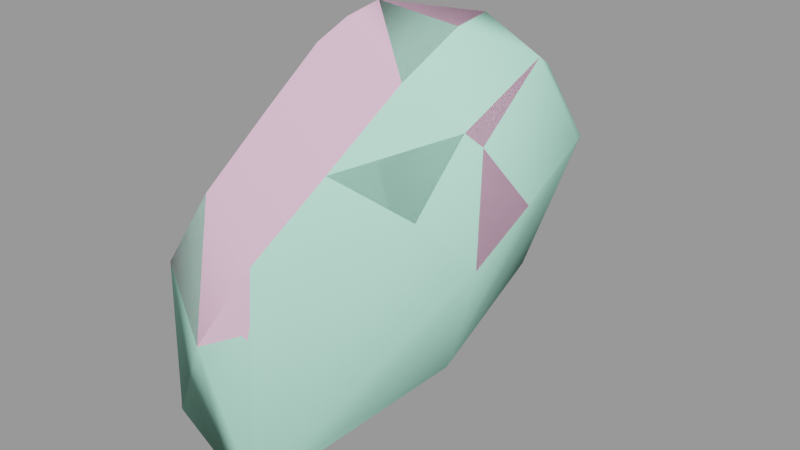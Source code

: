 # Source: pyrogib005.blend  (saved by Blender 2.92.15; exported with 4.5.12 LTS)
import bpy
from mathutils import Matrix  # noqa: F401  (used for matrix-valued properties, if any)

bpy.ops.wm.read_factory_settings(use_empty=True)
scene = bpy.context.scene
scene.name = 'pyrogib005.qc'

# ---- materials (node trees are filled in below, after node groups)
mat_pyro_red_gib = bpy.data.materials.new('pyro_red_gib')
mat_pyro_red_gib.use_transparent_shadow = False
mat_pyro_red_gib.diffuse_color = (0.8887, 0.53, 0.7242, 1.0)
mat_phy = bpy.data.materials.new('  phy')
mat_phy.use_transparent_shadow = False
mat_phy.diffuse_color = (0.5083, 0.9953, 0.7859, 1.0)

# ---- material node trees

# ---- meshes
me_pyrogib005_reference = bpy.data.meshes.new('pyrogib005_reference')
me_pyrogib005_reference.from_pydata([(2.031, -6.854, 45.77), (2.55, -7.218, 47.96), (1.325, -7.368, 46.09), (2.732, -7.263, 45.27), (3.532, -7.286, 44.72), (3.449, -7.302, 47.65), (2.952, -7.736, 49.41), (3.621, -7.415, 44.62), (4.391, -6.922, 50.43), (4.48, -6.635, 52.42), (4.54, -6.794, 47.16), (4.61, -7.302, 44.01), (4.487, -6.754, 43.94), (6.96, -2.474, 57.64), (7.35, -0.2978, 58.93), (5.587, -1.877, 59.78), (5.118, -2.754, 59.38), (4.565, -3.479, 58.66), (3.793, -4.935, 56.78), (5.841, -4.633, 55.09), (2.559, -6.505, 54.22), (1.449, -7.273, 51.77), (1.002, -6.568, 50.39), (1.295, -6.264, 47.89), (6.291, -4.745, 46.1), (6.482, -4.313, 50.66), (7.284, -2.789, 50.69), (7.954, -3.028, 53.55), (8.582, -1.495, 56.18), (6.902, -2.233, 57.51), (8.977, 1.771, 57.8), (7.257, -0.1212, 58.68), (7.276, -0.2133, 47.72), (5.979, -1.153, 46.32), (6.154, 2.123, 47.7), (7.234, -0.3109, 46.64), (6.023, 1.989, 46.5), (5.169, -2.207, 45.12), (4.757, 0.7682, 45.34), (4.68, 1.426, 46.32), (4.661, 3.317, 48.1), (5.645, 3.384, 48.61), (6.012, 4.284, 49.14), (6.475, 2.184, 48.16), (5.179, -5.646, 44.74), (7.514, 1.735, 48.58), (9.319, -1.703, 51.82), (8.346, -1.496, 49.72), (9.99, 0.04374, 53.65), (10.05, 2.546, 54.99), (8.607, 5.263, 53.96), (7.197, 6.081, 51.03), (6.952, 4.616, 48.58), (7.17, 1.362, 58.98), (4.435, -3.196, 58.63), (4.928, -2.415, 59.21), (6.501, 4.311, 49.09), (7.929, 4.609, 55.6), (9.219, 1.948, 57.0), (6.537, 5.492, 51.93), (6.087, 5.387, 52.15), (7.009, 4.866, 55.41), (7.885, 4.036, 56.74), (8.985, -1.082, 55.69), (8.339, -2.566, 53.18), (7.817, -2.134, 50.52), (7.416, 0.08201, 48.34), (6.87, 2.424, 48.64), (4.317, -2.012, 54.69), (4.171, -1.072, 53.28), (3.839, 0.7405, 51.17), (3.077, -2.726, 47.96), (2.857, -4.552, 45.4), (3.188, -6.743, 45.05)], [], [(0, 1, 2), (3, 1, 0), (4, 1, 3), (4, 5, 1), (5, 6, 1), (4, 7, 5), (8, 9, 6), (8, 6, 5), (8, 5, 10), (7, 10, 5), (7, 11, 10), (11, 12, 10), (13, 14, 15), (13, 15, 16), (13, 16, 17), (18, 13, 17), (18, 19, 13), (20, 19, 18), (20, 9, 19), (6, 9, 20), (6, 20, 21), (1, 6, 21), (1, 21, 22), (22, 2, 1), (22, 23, 2), (12, 24, 10), (8, 10, 24), (8, 24, 25), (8, 25, 19), (26, 19, 25), (26, 27, 19), (28, 19, 27), (28, 29, 19), (30, 29, 28), (30, 31, 29), (8, 19, 9), (32, 26, 25), (33, 34, 35), (33, 36, 34), (37, 36, 33), (37, 38, 36), (39, 36, 38), (39, 40, 36), (36, 40, 41), (36, 41, 34), (42, 34, 41), (42, 43, 34), (32, 34, 43), (32, 35, 34), (32, 25, 35), (33, 35, 25), (33, 25, 24), (37, 33, 24), (37, 24, 44), (12, 44, 24), (45, 46, 47), (45, 48, 46), (45, 49, 48), (45, 50, 49), (45, 51, 50), (45, 52, 51), (53, 15, 14), (53, 54, 15), (54, 16, 15), (54, 55, 16), (55, 17, 16), (55, 54, 17), (54, 18, 17), (56, 51, 52), (57, 58, 49), (57, 49, 50), (57, 50, 51), (57, 51, 59), (56, 59, 51), (42, 59, 56), (42, 60, 59), (61, 59, 60), (61, 57, 59), (61, 62, 57), (30, 57, 62), (58, 48, 49), (58, 63, 48), (63, 46, 48), (63, 64, 46), (46, 64, 65), (46, 65, 47), (47, 65, 66), (47, 66, 45), (66, 67, 45), (56, 45, 67), (42, 56, 67), (42, 67, 43), (66, 43, 67), (66, 32, 43), (65, 32, 66), (65, 26, 32), (64, 26, 65), (64, 27, 26), (28, 27, 64), (28, 64, 63), (30, 28, 63), (30, 63, 58), (30, 58, 57), (56, 52, 45), (53, 31, 30), (39, 44, 12), (39, 37, 44), (39, 38, 37), (53, 30, 62), (53, 62, 54), (54, 62, 18), (61, 18, 62), (61, 68, 18), (20, 18, 68), (20, 68, 69), (60, 69, 68), (60, 70, 69), (41, 70, 60), (41, 71, 70), (41, 40, 71), (40, 72, 71), (40, 39, 72), (39, 73, 72), (39, 12, 73), (4, 73, 12), (11, 4, 12), (11, 7, 4), (60, 68, 61), (42, 41, 60), (4, 3, 73), (0, 73, 3), (72, 73, 0), (72, 0, 2), (2, 71, 72), (2, 23, 71), (23, 70, 71), (23, 22, 70), (22, 69, 70), (22, 20, 69), (22, 21, 20), (19, 29, 13), (29, 14, 13), (29, 31, 14), (53, 14, 31)])
me_pyrogib005_reference.polygons.foreach_set('use_smooth', [True] * 144)
_k = set([(0, 1), (1, 2), (1, 6), (4, 5), (5, 6), (5, 7), (6, 9), (8, 9), (8, 10), (9, 19), (10, 11), (10, 12), (13, 14), (13, 19), (14, 53), (15, 16), (15, 54), (16, 17), (17, 18), (18, 20), (18, 54), (19, 29), (20, 21), (21, 22), (22, 23), (29, 31), (31, 53), (54, 55)])
me_pyrogib005_reference.attributes.new('sharp_edge', 'BOOLEAN', 'EDGE').data.foreach_set('value', [ (min(e.vertices), max(e.vertices)) in _k for e in me_pyrogib005_reference.edges])
_uv = me_pyrogib005_reference.uv_layers.new(name='UVMap')
_uv.uv.foreach_set('vector', [0.6945, 0.5989, 0.7124, 0.632, 0.6948, 0.6029, 0.7118, 0.5883, 0.7124, 0.632, 0.6945, 0.5989, 0.7227, 0.5836, 0.7124, 0.632, 0.7118, 0.5883, 0.7227, 0.5836, 0.7246, 0.6319, 0.7124, 0.632, 0.7246, 0.6319, 0.7272, 0.6667, 0.7124, 0.632, 0.7227, 0.5836, 0.7247, 0.584, 0.7246, 0.6319, 0.747, 0.6894, 0.7493, 0.722, 0.7272, 0.6667, 0.747, 0.6894, 0.7272, 0.6667, 0.7246, 0.6319, 0.747, 0.6894, 0.7246, 0.6319, 0.7449, 0.633, 0.7247, 0.584, 0.7449, 0.633, 0.7246, 0.6319, 0.7247, 0.584, 0.7401, 0.5805, 0.7449, 0.633, 0.7401, 0.5805, 0.7442, 0.5815, 0.7449, 0.633, 0.7824, 0.8172, 0.794, 0.8557, 0.7749, 0.8754, 0.7824, 0.8172, 0.7749, 0.8754, 0.7689, 0.8487, 0.7824, 0.8172, 0.7689, 0.8487, 0.7626, 0.8319, 0.75, 0.7987, 0.7824, 0.8172, 0.7626, 0.8319, 0.75, 0.7987, 0.7664, 0.7669, 0.7824, 0.8172, 0.7356, 0.755, 0.7664, 0.7669, 0.75, 0.7987, 0.7356, 0.755, 0.7493, 0.722, 0.7664, 0.7669, 0.7272, 0.6667, 0.7493, 0.722, 0.7356, 0.755, 0.7272, 0.6667, 0.7356, 0.755, 0.7179, 0.7082, 0.7124, 0.632, 0.7272, 0.6667, 0.7179, 0.7082, 0.7124, 0.632, 0.7179, 0.7082, 0.7029, 0.6756, 0.7029, 0.6756, 0.6948, 0.6029, 0.7124, 0.632, 0.7029, 0.6756, 0.688, 0.6522, 0.6948, 0.6029, 0.7442, 0.5815, 0.7699, 0.6185, 0.7449, 0.633, 0.747, 0.6894, 0.7449, 0.633, 0.7699, 0.6185, 0.747, 0.6894, 0.7699, 0.6185, 0.7739, 0.6924, 0.747, 0.6894, 0.7739, 0.6924, 0.7664, 0.7669, 0.7873, 0.6956, 0.7664, 0.7669, 0.7739, 0.6924, 0.7873, 0.6956, 0.787, 0.7429, 0.7664, 0.7669, 0.799, 0.7956, 0.7664, 0.7669, 0.787, 0.7429, 0.799, 0.7956, 0.7849, 0.8156, 0.7664, 0.7669, 0.8164, 0.8505, 0.7849, 0.8156, 0.799, 0.7956, 0.8164, 0.8505, 0.7951, 0.8521, 0.7849, 0.8156, 0.747, 0.6894, 0.7664, 0.7669, 0.7493, 0.722, 0.8076, 0.6474, 0.7873, 0.6956, 0.7739, 0.6924, 0.8085, 0.6047, 0.8327, 0.6522, 0.8079, 0.6284, 0.8085, 0.6047, 0.8347, 0.6307, 0.8327, 0.6522, 0.8066, 0.5663, 0.8347, 0.6307, 0.8085, 0.6047, 0.8066, 0.5663, 0.8348, 0.5945, 0.8347, 0.6307, 0.8641, 0.6169, 0.8347, 0.6307, 0.8348, 0.5945, 0.8641, 0.6169, 0.862, 0.6903, 0.8347, 0.6307, 0.8347, 0.6307, 0.862, 0.6903, 0.8491, 0.6961, 0.8347, 0.6307, 0.8491, 0.6961, 0.8327, 0.6522, 0.8403, 0.693, 0.8327, 0.6522, 0.8491, 0.6961, 0.8403, 0.693, 0.8303, 0.6595, 0.8327, 0.6522, 0.8076, 0.6474, 0.8327, 0.6522, 0.8303, 0.6595, 0.8076, 0.6474, 0.8079, 0.6284, 0.8327, 0.6522, 0.8076, 0.6474, 0.7739, 0.6924, 0.8079, 0.6284, 0.8085, 0.6047, 0.8079, 0.6284, 0.7739, 0.6924, 0.8085, 0.6047, 0.7739, 0.6924, 0.7699, 0.6185, 0.8066, 0.5663, 0.8085, 0.6047, 0.7699, 0.6185, 0.8066, 0.5663, 0.7699, 0.6185, 0.7713, 0.5751, 0.7442, 0.5815, 0.7713, 0.5751, 0.7699, 0.6185, 0.7217, 0.2267, 0.6677, 0.3125, 0.6756, 0.2725, 0.7217, 0.2267, 0.6814, 0.3585, 0.6677, 0.3125, 0.7217, 0.2267, 0.7266, 0.3903, 0.6814, 0.3585, 0.7217, 0.2267, 0.7792, 0.3567, 0.7266, 0.3903, 0.7217, 0.2267, 0.7849, 0.2964, 0.7792, 0.3567, 0.7217, 0.2267, 0.7699, 0.2492, 0.7849, 0.2964, 0.8948, 0.2199, 0.9102, 0.2777, 0.8886, 0.2489, 0.8948, 0.2199, 0.9157, 0.2596, 0.9102, 0.2777, 0.7608, 0.8352, 0.7689, 0.8487, 0.7749, 0.8754, 0.7608, 0.8352, 0.7674, 0.8516, 0.7689, 0.8487, 0.7674, 0.8516, 0.7626, 0.8319, 0.7689, 0.8487, 0.7674, 0.8516, 0.7608, 0.8352, 0.7626, 0.8319, 0.7608, 0.8352, 0.75, 0.7987, 0.7626, 0.8319, 0.06572, 0.6485, 0.06885, 0.6969, 0.05875, 0.6494, 0.1023, 0.7381, 0.1151, 0.7834, 0.0967, 0.7866, 0.1023, 0.7381, 0.0967, 0.7866, 0.08651, 0.7388, 0.1023, 0.7381, 0.08651, 0.7388, 0.06885, 0.6969, 0.1023, 0.7381, 0.06885, 0.6969, 0.07937, 0.6939, 0.06572, 0.6485, 0.07937, 0.6939, 0.06885, 0.6969, 0.06992, 0.6457, 0.07937, 0.6939, 0.06572, 0.6485, 0.06992, 0.6457, 0.08485, 0.6885, 0.07937, 0.6939, 0.104, 0.7225, 0.07937, 0.6939, 0.08485, 0.6885, 0.104, 0.7225, 0.1023, 0.7381, 0.07937, 0.6939, 0.104, 0.7225, 0.1125, 0.7437, 0.1023, 0.7381, 0.1225, 0.7815, 0.1023, 0.7381, 0.1125, 0.7437, 0.1151, 0.7834, 0.09521, 0.8332, 0.0967, 0.7866, 0.1151, 0.7834, 0.1153, 0.8361, 0.09521, 0.8332, 0.1153, 0.8361, 0.09054, 0.8749, 0.09521, 0.8332, 0.1153, 0.8361, 0.105, 0.8791, 0.09054, 0.8749, 0.09054, 0.8749, 0.105, 0.8791, 0.08771, 0.9054, 0.09054, 0.8749, 0.08771, 0.9054, 0.07883, 0.9043, 0.07883, 0.9043, 0.08771, 0.9054, 0.07201, 0.939, 0.07883, 0.9043, 0.07201, 0.939, 0.05905, 0.9439, 0.07201, 0.939, 0.06092, 0.9644, 0.05905, 0.9439, 0.05036, 0.9902, 0.05905, 0.9439, 0.06092, 0.9644, 0.05204, 0.9992, 0.05036, 0.9902, 0.06092, 0.9644, 0.05204, 0.9992, 0.06092, 0.9644, 0.0648, 0.9716, 0.07201, 0.939, 0.0648, 0.9716, 0.06092, 0.9644, 0.07201, 0.939, 0.07669, 0.9507, 0.0648, 0.9716, 0.08771, 0.9054, 0.07669, 0.9507, 0.07201, 0.939, 0.08771, 0.9054, 0.09509, 0.9126, 0.07669, 0.9507, 0.105, 0.8791, 0.09509, 0.9126, 0.08771, 0.9054, 0.105, 0.8791, 0.1108, 0.8836, 0.09509, 0.9126, 0.1213, 0.8397, 0.1108, 0.8836, 0.105, 0.8791, 0.1213, 0.8397, 0.105, 0.8791, 0.1153, 0.8361, 0.1225, 0.7815, 0.1213, 0.8397, 0.1153, 0.8361, 0.1225, 0.7815, 0.1153, 0.8361, 0.1151, 0.7834, 0.1225, 0.7815, 0.1151, 0.7834, 0.1023, 0.7381, 0.05036, 0.9902, 0.04647, 0.9845, 0.05905, 0.9439, 0.8255, 0.9068, 0.8174, 0.9305, 0.8084, 0.8835, 0.8672, 0.1396, 0.8977, 0.1077, 0.9027, 0.09525, 0.8672, 0.1396, 0.8795, 0.1188, 0.8977, 0.1077, 0.8672, 0.1396, 0.8622, 0.1322, 0.8795, 0.1188, 0.9042, 0.3057, 0.8936, 0.2911, 0.8794, 0.2813, 0.9042, 0.3057, 0.8794, 0.2813, 0.9349, 0.293, 0.9349, 0.293, 0.8794, 0.2813, 0.9397, 0.2658, 0.8719, 0.2653, 0.9397, 0.2658, 0.8794, 0.2813, 0.8719, 0.2653, 0.9145, 0.2437, 0.9397, 0.2658, 0.9422, 0.2296, 0.9397, 0.2658, 0.9145, 0.2437, 0.9422, 0.2296, 0.9145, 0.2437, 0.9044, 0.227, 0.8594, 0.2238, 0.9044, 0.227, 0.9145, 0.2437, 0.8594, 0.2238, 0.8873, 0.2026, 0.9044, 0.227, 0.8584, 0.1876, 0.8873, 0.2026, 0.8594, 0.2238, 0.8584, 0.1876, 0.8973, 0.1548, 0.8873, 0.2026, 0.8584, 0.1876, 0.8602, 0.1686, 0.8973, 0.1548, 0.8602, 0.1686, 0.899, 0.1182, 0.8973, 0.1548, 0.8602, 0.1686, 0.8672, 0.1396, 0.899, 0.1182, 0.8672, 0.1396, 0.9095, 0.1097, 0.899, 0.1182, 0.8672, 0.1396, 0.9027, 0.09525, 0.9095, 0.1097, 0.9106, 0.1045, 0.9095, 0.1097, 0.9027, 0.09525, 0.9058, 0.09529, 0.9106, 0.1045, 0.9027, 0.09525, 0.9058, 0.09529, 0.9108, 0.103, 0.9106, 0.1045, 0.8594, 0.2238, 0.9145, 0.2437, 0.8719, 0.2653, 0.8551, 0.1826, 0.8584, 0.1876, 0.8594, 0.2238, 0.9106, 0.1045, 0.9142, 0.1116, 0.9095, 0.1097, 0.9153, 0.1188, 0.9095, 0.1097, 0.9142, 0.1116, 0.899, 0.1182, 0.9095, 0.1097, 0.9153, 0.1188, 0.899, 0.1182, 0.9153, 0.1188, 0.9209, 0.1221, 0.9209, 0.1221, 0.8973, 0.1548, 0.899, 0.1182, 0.9209, 0.1221, 0.9211, 0.1475, 0.8973, 0.1548, 0.9211, 0.1475, 0.8873, 0.2026, 0.8973, 0.1548, 0.9211, 0.1475, 0.9324, 0.1795, 0.8873, 0.2026, 0.9324, 0.1795, 0.9044, 0.227, 0.8873, 0.2026, 0.9324, 0.1795, 0.9422, 0.2296, 0.9044, 0.227, 0.9324, 0.1795, 0.9404, 0.1963, 0.9422, 0.2296, 0.7664, 0.7669, 0.7849, 0.8156, 0.7824, 0.8172, 0.7849, 0.8156, 0.794, 0.8557, 0.7824, 0.8172, 0.7849, 0.8156, 0.7951, 0.8521, 0.794, 0.8557, 0.8255, 0.9068, 0.8193, 0.9358, 0.8174, 0.9305])
me_pyrogib005_reference.materials.append(mat_pyro_red_gib)
me_pyrogib005_reference.use_remesh_fix_poles = True
me_pyrogib005_reference.use_remesh_preserve_attributes = False
me_pyrogib005_reference.use_mirror_vertex_groups = False
me_pyrogib005_reference.update()
me_pyrogib005_reference.normals_split_custom_set([tuple(v) for v in zip(*[iter([-0.3884, -0.5645, -0.7283, 0.4913, -0.8331, -0.2541, -0.6537, -0.5085, -0.5605, -0.594, -0.5732, -0.5645, -0.2628, -0.9592, -0.104, -0.3884, -0.5645, -0.7283, -0.6671, -0.5235, -0.5299, -0.2628, -0.9592, -0.104, -0.594, -0.5732, -0.5645, -0.6671, -0.5235, -0.5299, -0.1273, -0.9815, -0.1431, -0.2628, -0.9592, -0.104, -0.1273, -0.9815, -0.1431, -0.1892, -0.9397, -0.2848, -0.2628, -0.9592, -0.104, -0.6671, -0.5235, -0.5299, -0.5042, -0.7852, -0.3595, -0.8339, -0.5513, -0.02684, 0.4503, -0.8921, 0.03608, 0.4287, -0.8967, 0.1104, 0.4503, -0.8921, 0.03608, 0.4503, -0.8921, 0.03608, 0.4503, -0.8921, 0.03608, 0.4047, -0.9138, 0.03467, 0.4503, -0.8921, 0.03608, 0.4047, -0.9138, 0.03467, 0.4047, -0.9138, 0.03473, -0.5042, -0.7852, -0.3595, 0.4047, -0.9138, 0.03473, 0.4047, -0.9138, 0.03467, -0.5042, -0.7852, -0.3595, 0.5616, -0.6298, -0.5367, 0.4047, -0.9138, 0.03473, 0.5616, -0.6298, -0.5367, 0.07425, -0.0968, -0.9925, 0.976, 0.2174, -0.01322, 0.5534, -0.6893, 0.4676, 0.1171, -0.04966, 0.9919, 0.1171, -0.04967, 0.9919, 0.5534, -0.6893, 0.4676, 0.1171, -0.04967, 0.9919, 0.5866, -0.6458, 0.4887, 0.5534, -0.6893, 0.4676, 0.5866, -0.6458, 0.4887, 0.4881, -0.7704, 0.4101, 0.4311, -0.8063, 0.4051, 0.5534, -0.6893, 0.4676, 0.4881, -0.7704, 0.4101, 0.4311, -0.8063, 0.4051, 0.4311, -0.8063, 0.405, 0.5534, -0.6893, 0.4676, 0.2649, -0.9079, 0.325, 0.4311, -0.8063, 0.405, 0.4311, -0.8063, 0.4051, 0.2649, -0.9079, 0.325, 0.2649, -0.9079, 0.325, 0.4311, -0.8063, 0.405, -0.2337, -0.9713, 0.04402, 0.2649, -0.9079, 0.325, 0.2649, -0.9079, 0.325, -0.2337, -0.9713, 0.04402, 0.2649, -0.9079, 0.325, -0.2337, -0.9713, 0.04405, -0.5936, -0.8038, -0.03798, -0.2337, -0.9713, 0.04402, -0.2337, -0.9713, 0.04405, -0.5936, -0.8038, -0.03798, -0.2337, -0.9713, 0.04405, -0.5937, -0.8038, -0.03798, -0.5937, -0.8038, -0.03798, -0.6537, -0.5085, -0.5605, -0.5936, -0.8038, -0.03798, -0.5937, -0.8038, -0.03798, -0.9923, 0.01549, -0.123, -0.6537, -0.5085, -0.5605, 0.07425, -0.0968, -0.9925, 0.8949, -0.3642, -0.2579, 0.7801, -0.6249, -0.03191, 0.7763, -0.6289, 0.04231, 0.7801, -0.6249, -0.03191, 0.8949, -0.3642, -0.2579, 0.7763, -0.6289, 0.04231, 0.8949, -0.3642, -0.2579, 0.8568, -0.5082, -0.08764, 0.7763, -0.6289, 0.04231, 0.8568, -0.5082, -0.08764, 0.7283, -0.6766, 0.1082, 0.8097, -0.5367, -0.2373, 0.7283, -0.6766, 0.1082, 0.8568, -0.5082, -0.08764, 0.8097, -0.5367, -0.2373, 0.7352, -0.6765, 0.04284, 0.7283, -0.6766, 0.1082, 0.7912, -0.4956, 0.3584, 0.7283, -0.6766, 0.1082, 0.7352, -0.6765, 0.04284, 0.7912, -0.4956, 0.3584, 0.6925, -0.5551, 0.4608, 0.7283, -0.6766, 0.1082, 0.6684, 0.1028, 0.7367, 0.6925, -0.5551, 0.4608, 0.7912, -0.4956, 0.3584, 0.6684, 0.1028, 0.7367, 0.6422, -0.2721, 0.7166, 0.6925, -0.5551, 0.4608, 0.7763, -0.6289, 0.04231, 0.7283, -0.6766, 0.1082, 0.7792, -0.6235, 0.0639, 0.9227, 0.002959, -0.3854, 0.8097, -0.5367, -0.2373, 0.8568, -0.5082, -0.08764, 0.7919, 0.07378, -0.6062, 0.6225, 0.5299, -0.5759, 0.9182, 0.05219, -0.3927, 0.7919, 0.07378, -0.6062, 0.4573, 0.5245, -0.7182, 0.6225, 0.5299, -0.5759, 0.423, 0.1543, -0.8929, 0.4573, 0.5245, -0.7182, 0.7919, 0.07378, -0.6062, 0.423, 0.1543, -0.8929, 0.03563, 0.4077, -0.9124, 0.4573, 0.5245, -0.7182, -0.5889, 0.4576, -0.6662, 0.4573, 0.5245, -0.7182, 0.03563, 0.4077, -0.9124, -0.5889, 0.4576, -0.6662, -0.5238, 0.7309, -0.4376, 0.4573, 0.5245, -0.7182, 0.4573, 0.5245, -0.7182, -0.5238, 0.7309, -0.4376, -0.3479, 0.7957, -0.4959, 0.4573, 0.5245, -0.7182, -0.3479, 0.7957, -0.4959, 0.6225, 0.5299, -0.5759, -0.1469, 0.72, -0.6782, 0.6225, 0.5299, -0.5759, -0.3479, 0.7957, -0.4959, -0.1469, 0.72, -0.6782, 0.6203, 0.4387, -0.6502, 0.6225, 0.5299, -0.5759, 0.9227, 0.002959, -0.3854, 0.6225, 0.5299, -0.5759, 0.6203, 0.4387, -0.6502, 0.9227, 0.002959, -0.3854, 0.9182, 0.05219, -0.3927, 0.6225, 0.5299, -0.5759, 0.9227, 0.002959, -0.3854, 0.8568, -0.5082, -0.08764, 0.9182, 0.05219, -0.3927, 0.7919, 0.07378, -0.6062, 0.9182, 0.05219, -0.3927, 0.8568, -0.5082, -0.08764, 0.7919, 0.07378, -0.6062, 0.8568, -0.5082, -0.08764, 0.8949, -0.3642, -0.2579, 0.423, 0.1543, -0.8929, 0.7919, 0.07378, -0.6062, 0.8949, -0.3642, -0.2579, 0.423, 0.1543, -0.8929, 0.8949, -0.3642, -0.2579, 0.5698, -0.1574, -0.8066, 0.07425, -0.0968, -0.9925, 0.5698, -0.1574, -0.8066, 0.8949, -0.3642, -0.2579, 0.3308, 0.001819, -0.9437, 0.8649, -0.466, -0.1865, 0.7509, -0.3782, -0.5414, 0.3308, 0.001819, -0.9437, 0.9787, -0.2008, 0.04311, 0.8649, -0.466, -0.1865, 0.3308, 0.001819, -0.9437, 0.962, 0.217, 0.1655, 0.9787, -0.2008, 0.04311, 0.3308, 0.001819, -0.9437, 0.6156, 0.7633, 0.1958, 0.962, 0.217, 0.1655, 0.3308, 0.001819, -0.9437, -0.05642, 0.9846, -0.1657, 0.6156, 0.7633, 0.1958, 0.3308, 0.001819, -0.9437, -0.1972, 0.452, -0.87, -0.05642, 0.9846, -0.1657, -0.2169, 0.3873, 0.8961, 0.1171, -0.04967, 0.9919, 0.1171, -0.04966, 0.9919, -0.2169, 0.3873, 0.8961, -0.7214, 0.5305, 0.4451, 0.1171, -0.04967, 0.9919, -0.759, 0.5263, 0.3833, -0.7797, 0.2084, 0.5905, -0.7589, 0.5264, 0.3834, -0.759, 0.5263, 0.3833, -0.7787, 0.2063, 0.5926, -0.7797, 0.2084, 0.5905, -0.7787, 0.2063, 0.5926, -0.736, -0.2238, 0.6389, -0.7797, 0.2084, 0.5905, -0.7787, 0.2063, 0.5926, -0.736, -0.2238, 0.6389, -0.736, -0.2238, 0.6389, -0.736, -0.2238, 0.6389, -0.7734, -0.3046, 0.5559, -0.736, -0.2238, 0.6389, -0.3646, 0.5761, -0.7315, -0.05642, 0.9846, -0.1657, -0.1972, 0.452, -0.87, 0.3343, 0.8604, 0.3846, 0.8991, 0.1757, 0.4009, 0.962, 0.217, 0.1655, 0.3343, 0.8604, 0.3846, 0.962, 0.217, 0.1655, 0.6156, 0.7633, 0.1958, 0.3343, 0.8604, 0.3846, 0.6156, 0.7633, 0.1958, -0.05642, 0.9846, -0.1657, 0.3343, 0.8604, 0.3846, -0.05642, 0.9846, -0.1657, -0.3143, 0.9489, -0.02954, -0.3646, 0.5761, -0.7315, -0.3143, 0.9489, -0.02954, -0.05642, 0.9846, -0.1657, -0.1469, 0.72, -0.6782, -0.3143, 0.9489, -0.02954, -0.3646, 0.5761, -0.7315, -0.1469, 0.72, -0.6782, -0.7319, 0.6775, 0.07306, -0.3143, 0.9489, -0.02954, -0.5537, 0.7029, 0.4464, -0.3143, 0.9489, -0.02954, -0.7319, 0.6775, 0.07306, -0.5537, 0.7029, 0.4464, 0.3343, 0.8604, 0.3846, -0.3143, 0.9489, -0.02954, -0.5537, 0.7029, 0.4464, -0.3449, 0.7741, 0.5308, 0.3343, 0.8604, 0.3846, 0.6684, 0.1028, 0.7367, 0.3343, 0.8604, 0.3846, -0.3449, 0.7741, 0.5308, 0.8991, 0.1757, 0.4009, 0.9787, -0.2008, 0.04311, 0.962, 0.217, 0.1655, 0.8991, 0.1757, 0.4009, 0.8802, -0.4046, 0.2482, 0.9787, -0.2008, 0.04311, 0.8802, -0.4046, 0.2482, 0.8649, -0.466, -0.1865, 0.9787, -0.2008, 0.04311, 0.8802, -0.4046, 0.2482, 0.7226, -0.6895, -0.0496, 0.8649, -0.466, -0.1865, 0.8649, -0.466, -0.1865, 0.7226, -0.6895, -0.0496, 0.672, -0.5939, -0.4424, 0.8649, -0.466, -0.1865, 0.672, -0.5939, -0.4424, 0.7509, -0.3782, -0.5414, 0.7509, -0.3782, -0.5414, 0.672, -0.5939, -0.4424, 0.6329, -0.07795, -0.7703, 0.7509, -0.3782, -0.5414, 0.6329, -0.07795, -0.7703, 0.3308, 0.001819, -0.9437, 0.6329, -0.07795, -0.7703, 0.197, 0.2369, -0.9514, 0.3308, 0.001819, -0.9437, -0.3646, 0.5761, -0.7315, 0.3308, 0.001819, -0.9437, 0.197, 0.2369, -0.9514, -0.1469, 0.72, -0.6782, -0.3646, 0.5761, -0.7315, 0.197, 0.2369, -0.9514, -0.1469, 0.72, -0.6782, 0.197, 0.2369, -0.9514, 0.6203, 0.4387, -0.6502, 0.6329, -0.07795, -0.7703, 0.6203, 0.4387, -0.6502, 0.197, 0.2369, -0.9514, 0.6329, -0.07795, -0.7703, 0.9227, 0.002959, -0.3854, 0.6203, 0.4387, -0.6502, 0.672, -0.5939, -0.4424, 0.9227, 0.002959, -0.3854, 0.6329, -0.07795, -0.7703, 0.672, -0.5939, -0.4424, 0.8097, -0.5367, -0.2373, 0.9227, 0.002959, -0.3854, 0.7226, -0.6895, -0.0496, 0.8097, -0.5367, -0.2373, 0.672, -0.5939, -0.4424, 0.7226, -0.6895, -0.0496, 0.7352, -0.6765, 0.04284, 0.8097, -0.5367, -0.2373, 0.7912, -0.4956, 0.3584, 0.7352, -0.6765, 0.04284, 0.7226, -0.6895, -0.0496, 0.7912, -0.4956, 0.3584, 0.7226, -0.6895, -0.0496, 0.8802, -0.4046, 0.2482, 0.6684, 0.1028, 0.7367, 0.7912, -0.4956, 0.3584, 0.8802, -0.4046, 0.2482, 0.6684, 0.1028, 0.7367, 0.8802, -0.4046, 0.2482, 0.8991, 0.1757, 0.4009, 0.6684, 0.1028, 0.7367, 0.8991, 0.1757, 0.4009, 0.3343, 0.8604, 0.3846, -0.3646, 0.5761, -0.7315, -0.1972, 0.452, -0.87, 0.3308, 0.001819, -0.9437, -0.2169, 0.3873, 0.8961, 0.6422, -0.2721, 0.7166, 0.6684, 0.1028, 0.7367, -0.5889, 0.4576, -0.6662, 0.5698, -0.1574, -0.8066, 0.07425, -0.0968, -0.9925, -0.5889, 0.4576, -0.6662, 0.423, 0.1543, -0.8929, 0.5698, -0.1574, -0.8066, -0.5889, 0.4576, -0.6662, 0.03563, 0.4077, -0.9124, 0.423, 0.1543, -0.8929, -0.2169, 0.3873, 0.8961, 0.6684, 0.1028, 0.7367, -0.3449, 0.7741, 0.5308, -0.2169, 0.3873, 0.8961, -0.3449, 0.7741, 0.5308, -0.7214, 0.5305, 0.4451, -0.7214, 0.5305, 0.4451, -0.3449, 0.7741, 0.5308, -0.8908, 0.3634, 0.2727, -0.5537, 0.7029, 0.4464, -0.8908, 0.3634, 0.2727, -0.3449, 0.7741, 0.5308, -0.5537, 0.7029, 0.4464, -0.9057, 0.3262, 0.2708, -0.8908, 0.3634, 0.2727, -0.898, 0.3179, 0.3043, -0.8908, 0.3634, 0.2727, -0.9057, 0.3262, 0.2708, -0.898, 0.3179, 0.3043, -0.9057, 0.3262, 0.2708, -0.8824, 0.3161, 0.3486, -0.7319, 0.6775, 0.07306, -0.8824, 0.3161, 0.3486, -0.9057, 0.3262, 0.2708, -0.7319, 0.6775, 0.07306, -0.9151, 0.3708, 0.1584, -0.8824, 0.3161, 0.3486, -0.3479, 0.7957, -0.4959, -0.9151, 0.3708, 0.1584, -0.7319, 0.6775, 0.07306, -0.3479, 0.7957, -0.4959, -0.9105, 0.3833, -0.1553, -0.9151, 0.3708, 0.1584, -0.3479, 0.7957, -0.4959, -0.5238, 0.7309, -0.4376, -0.9105, 0.3833, -0.1553, -0.5238, 0.7309, -0.4376, -0.7475, 0.2657, -0.6089, -0.9105, 0.3833, -0.1553, -0.5238, 0.7309, -0.4376, -0.5889, 0.4576, -0.6662, -0.7475, 0.2657, -0.6089, -0.5889, 0.4576, -0.6662, -0.5159, 0.1107, -0.8495, -0.7475, 0.2657, -0.6089, -0.5889, 0.4576, -0.6662, 0.07425, -0.0968, -0.9925, -0.5159, 0.1107, -0.8495, -0.6671, -0.5235, -0.5299, -0.5159, 0.1107, -0.8495, 0.07425, -0.0968, -0.9925, 0.5616, -0.6298, -0.5367, -0.6671, -0.5235, -0.5299, 0.07425, -0.0968, -0.9925, 0.5616, -0.6298, -0.5367, -0.5042, -0.7852, -0.3595, -0.6671, -0.5235, -0.5299, -0.7319, 0.6775, 0.07306, -0.9057, 0.3262, 0.2708, -0.5537, 0.7029, 0.4464, -0.1469, 0.72, -0.6782, -0.3479, 0.7957, -0.4959, -0.7319, 0.6775, 0.07306, -0.6671, -0.5235, -0.5299, -0.594, -0.5732, -0.5645, -0.5159, 0.1107, -0.8495, -0.3884, -0.5645, -0.7283, -0.5159, 0.1107, -0.8495, -0.594, -0.5732, -0.5645, -0.7475, 0.2657, -0.6089, -0.5159, 0.1107, -0.8495, -0.3884, -0.5645, -0.7283, -0.7475, 0.2657, -0.6089, -0.3884, -0.5645, -0.7283, -0.6537, -0.5085, -0.5605, -0.6537, -0.5085, -0.5605, -0.9105, 0.3833, -0.1553, -0.7475, 0.2657, -0.6089, -0.6537, -0.5085, -0.5605, -0.9923, 0.01549, -0.123, -0.9105, 0.3833, -0.1553, -0.9923, 0.01549, -0.123, -0.9151, 0.3708, 0.1584, -0.9105, 0.3833, -0.1553, -0.9923, 0.01549, -0.123, -0.9252, 0.3613, 0.1161, -0.9151, 0.3708, 0.1584, -0.9252, 0.3613, 0.1161, -0.8824, 0.3161, 0.3486, -0.9151, 0.3708, 0.1584, -0.9252, 0.3613, 0.1161, -0.898, 0.3179, 0.3043, -0.8824, 0.3161, 0.3486, -0.9252, 0.3613, 0.1161, -0.8793, 0.2999, 0.37, -0.898, 0.3179, 0.3043, 0.9129, 0.008483, -0.4081, 0.9262, 0.0215, -0.3764, 0.9262, 0.02151, -0.3764, 0.9262, 0.0215, -0.3764, 0.947, 0.07317, -0.3129, 0.9262, 0.02151, -0.3764, 0.9262, 0.0215, -0.3764, 0.947, 0.07319, -0.3129, 0.947, 0.07317, -0.3129, 0.9532, 0.1117, -0.2808, 0.947, 0.07317, -0.3129, 0.947, 0.07319, -0.3129])] * 3)])
me_pyrogib005_physics = bpy.data.meshes.new('pyrogib005_physics')
me_pyrogib005_physics.from_pydata([(2.857, -4.552, 45.4), (3.621, -7.415, 44.62), (1.359, -7.368, 46.04), (4.61, -7.302, 44.01), (4.757, 0.7682, 45.34), (6.023, 1.989, 46.5), (7.234, -0.3109, 46.64), (4.661, 3.317, 48.1), (6.952, 4.616, 48.58), (9.99, 0.04374, 53.65), (8.977, 1.771, 57.8), (8.985, -1.082, 55.69), (8.582, -1.495, 56.18), (9.319, -1.703, 51.82), (7.885, 4.036, 56.74), (8.607, 5.263, 53.96), (7.009, 4.866, 55.41), (7.17, 1.362, 58.98), (7.197, 6.081, 51.03), (6.087, 5.387, 52.15), (1.295, -6.264, 47.89), (1.002, -6.568, 50.39), (3.839, 0.7405, 51.17), (6.96, -2.474, 57.64), (7.35, -0.2978, 58.93), (5.587, -1.877, 59.78), (4.435, -3.196, 58.63), (5.841, -4.633, 55.09), (10.05, 2.546, 54.99), (7.954, -3.028, 53.55), (2.952, -7.736, 49.41), (4.498, -6.634, 52.36), (2.559, -6.505, 54.22), (1.449, -7.273, 51.77), (6.291, -4.745, 46.1)], [], [(0, 1, 2), (1, 0, 3), (4, 0, 2), (0, 4, 3), (4, 5, 6), (4, 6, 3), (4, 7, 8), (4, 8, 5), (7, 4, 2), (9, 10, 11), (11, 10, 12), (11, 13, 9), (12, 13, 11), (14, 15, 16), (14, 10, 15), (14, 16, 17), (17, 10, 14), (8, 7, 18), (7, 19, 18), (20, 7, 2), (7, 20, 21), (22, 7, 21), (7, 22, 19), (23, 12, 24), (24, 25, 23), (26, 27, 23), (23, 25, 26), (23, 27, 12), (24, 10, 17), (17, 25, 24), (12, 10, 24), (28, 10, 9), (9, 6, 28), (9, 13, 6), (15, 28, 8), (8, 18, 15), (28, 6, 8), (5, 8, 6), (16, 15, 18), (15, 10, 28), (17, 16, 25), (20, 2, 21), (12, 27, 29), (29, 13, 12), (1, 30, 2), (3, 30, 1), (29, 27, 31), (31, 3, 29), (31, 30, 3), (31, 27, 32), (32, 30, 31), (26, 16, 19), (16, 26, 25), (22, 26, 19), (26, 33, 32), (33, 26, 21), (32, 27, 26), (26, 22, 21), (2, 33, 21), (2, 30, 33), (33, 30, 32), (19, 16, 18), (34, 3, 6), (6, 13, 34), (34, 13, 3), (3, 13, 29)])
me_pyrogib005_physics.polygons.foreach_set('use_smooth', [True] * 66)
_uv = me_pyrogib005_physics.uv_layers.new(name='UVMap')
_uv.uv.foreach_set('vector', [0.0, 0.0, 0.0, 0.0, 0.0, 0.0, 0.0, 0.0, 0.0, 0.0, 0.0, 0.0, 0.0, 0.0, 0.0, 0.0, 0.0, 0.0, 0.0, 0.0, 0.0, 0.0, 0.0, 0.0, 0.0, 0.0, 0.0, 0.0, 0.0, 0.0, 0.0, 0.0, 0.0, 0.0, 0.0, 0.0, 0.0, 0.0, 0.0, 0.0, 0.0, 0.0, 0.0, 0.0, 0.0, 0.0, 0.0, 0.0, 0.0, 0.0, 0.0, 0.0, 0.0, 0.0, 0.0, 0.0, 0.0, 0.0, 0.0, 0.0, 0.0, 0.0, 0.0, 0.0, 0.0, 0.0, 0.0, 0.0, 0.0, 0.0, 0.0, 0.0, 0.0, 0.0, 0.0, 0.0, 0.0, 0.0, 0.0, 0.0, 0.0, 0.0, 0.0, 0.0, 0.0, 0.0, 0.0, 0.0, 0.0, 0.0, 0.0, 0.0, 0.0, 0.0, 0.0, 0.0, 0.0, 0.0, 0.0, 0.0, 0.0, 0.0, 0.0, 0.0, 0.0, 0.0, 0.0, 0.0, 0.0, 0.0, 0.0, 0.0, 0.0, 0.0, 0.0, 0.0, 0.0, 0.0, 0.0, 0.0, 0.0, 0.0, 0.0, 0.0, 0.0, 0.0, 0.0, 0.0, 0.0, 0.0, 0.0, 0.0, 0.0, 0.0, 0.0, 0.0, 0.0, 0.0, 0.0, 0.0, 0.0, 0.0, 0.0, 0.0, 0.0, 0.0, 0.0, 0.0, 0.0, 0.0, 0.0, 0.0, 0.0, 0.0, 0.0, 0.0, 0.0, 0.0, 0.0, 0.0, 0.0, 0.0, 0.0, 0.0, 0.0, 0.0, 0.0, 0.0, 0.0, 0.0, 0.0, 0.0, 0.0, 0.0, 0.0, 0.0, 0.0, 0.0, 0.0, 0.0, 0.0, 0.0, 0.0, 0.0, 0.0, 0.0, 0.0, 0.0, 0.0, 0.0, 0.0, 0.0, 0.0, 0.0, 0.0, 0.0, 0.0, 0.0, 0.0, 0.0, 0.0, 0.0, 0.0, 0.0, 0.0, 0.0, 0.0, 0.0, 0.0, 0.0, 0.0, 0.0, 0.0, 0.0, 0.0, 0.0, 0.0, 0.0, 0.0, 0.0, 0.0, 0.0, 0.0, 0.0, 0.0, 0.0, 0.0, 0.0, 0.0, 0.0, 0.0, 0.0, 0.0, 0.0, 0.0, 0.0, 0.0, 0.0, 0.0, 0.0, 0.0, 0.0, 0.0, 0.0, 0.0, 0.0, 0.0, 0.0, 0.0, 0.0, 0.0, 0.0, 0.0, 0.0, 0.0, 0.0, 0.0, 0.0, 0.0, 0.0, 0.0, 0.0, 0.0, 0.0, 0.0, 0.0, 0.0, 0.0, 0.0, 0.0, 0.0, 0.0, 0.0, 0.0, 0.0, 0.0, 0.0, 0.0, 0.0, 0.0, 0.0, 0.0, 0.0, 0.0, 0.0, 0.0, 0.0, 0.0, 0.0, 0.0, 0.0, 0.0, 0.0, 0.0, 0.0, 0.0, 0.0, 0.0, 0.0, 0.0, 0.0, 0.0, 0.0, 0.0, 0.0, 0.0, 0.0, 0.0, 0.0, 0.0, 0.0, 0.0, 0.0, 0.0, 0.0, 0.0, 0.0, 0.0, 0.0, 0.0, 0.0, 0.0, 0.0, 0.0, 0.0, 0.0, 0.0, 0.0, 0.0, 0.0, 0.0, 0.0, 0.0, 0.0, 0.0, 0.0, 0.0, 0.0, 0.0, 0.0, 0.0, 0.0, 0.0, 0.0, 0.0, 0.0, 0.0, 0.0, 0.0, 0.0, 0.0, 0.0, 0.0, 0.0, 0.0, 0.0, 0.0, 0.0, 0.0, 0.0, 0.0, 0.0, 0.0, 0.0, 0.0, 0.0, 0.0, 0.0, 0.0, 0.0, 0.0, 0.0, 0.0, 0.0, 0.0, 0.0, 0.0, 0.0, 0.0, 0.0, 0.0, 0.0, 0.0, 0.0, 0.0, 0.0, 0.0, 0.0, 0.0, 0.0, 0.0, 0.0, 0.0, 0.0, 0.0, 0.0])
me_pyrogib005_physics.materials.append(mat_phy)
me_pyrogib005_physics.use_remesh_fix_poles = True
me_pyrogib005_physics.use_remesh_preserve_attributes = False
me_pyrogib005_physics.use_mirror_vertex_groups = False
me_pyrogib005_physics.update()
me_pyrogib005_physics.normals_split_custom_set([tuple(v) for v in zip(*[iter([-0.1465, 0.8376, -0.5262, 0.7381, 0.5788, -0.3468, 0.05345, 0.3687, -0.928, 0.7381, 0.5788, -0.3468, -0.1465, 0.8376, -0.5262, 0.5973, 0.3771, 0.7078, -0.3698, 0.8703, -0.3252, -0.1465, 0.8376, -0.5262, 0.05345, 0.3687, -0.928, -0.1465, 0.8376, -0.5262, -0.3698, 0.8703, -0.3252, 0.5973, 0.3771, 0.7078, -0.3698, 0.8703, -0.3252, -0.3333, 0.7678, 0.5472, -0.0973, 0.5233, 0.8465, -0.3698, 0.8703, -0.3252, -0.0973, 0.5233, 0.8465, 0.5973, 0.3771, 0.7078, -0.3698, 0.8703, -0.3252, -0.4441, 0.17, -0.8797, -0.4212, 0.5051, 0.7533, -0.3698, 0.8703, -0.3252, -0.4212, 0.5051, 0.7533, -0.3333, 0.7678, 0.5472, -0.4441, 0.17, -0.8797, -0.3698, 0.8703, -0.3252, 0.05345, 0.3687, -0.928, 0.06462, 0.09688, 0.9932, -0.09459, -0.5243, 0.8463, 0.3736, -0.2677, 0.8881, 0.3736, -0.2677, 0.8881, -0.09459, -0.5243, 0.8463, 0.557, -0.3368, 0.7591, 0.3736, -0.2677, 0.8881, 0.4053, 0.1596, 0.9001, 0.06462, 0.09688, 0.9932, 0.557, -0.3368, 0.7591, 0.4053, 0.1596, 0.9001, 0.3736, -0.2677, 0.8881, -0.699, -0.6362, 0.3265, -0.6313, -0.06453, 0.7729, -0.5878, -0.4028, -0.7016, -0.699, -0.6362, 0.3265, -0.09459, -0.5243, 0.8463, -0.6313, -0.06453, 0.7729, -0.699, -0.6362, 0.3265, -0.5878, -0.4028, -0.7016, -0.5094, -0.8367, -0.2009, -0.5094, -0.8367, -0.2009, -0.09459, -0.5243, 0.8463, -0.699, -0.6362, 0.3265, -0.4212, 0.5051, 0.7533, -0.4441, 0.17, -0.8797, -0.9843, 0.1349, -0.1138, -0.4441, 0.17, -0.8797, -0.4569, -0.2213, -0.8615, -0.9843, 0.1349, -0.1138, -0.3162, 0.1356, -0.939, -0.4441, 0.17, -0.8797, 0.05345, 0.3687, -0.928, -0.4441, 0.17, -0.8797, -0.3162, 0.1356, -0.939, -0.2867, -0.143, -0.9473, -0.358, -0.2019, -0.9116, -0.4441, 0.17, -0.8797, -0.2867, -0.143, -0.9473, -0.4441, 0.17, -0.8797, -0.358, -0.2019, -0.9116, -0.4569, -0.2213, -0.8615, 0.6617, -0.4656, 0.5877, 0.557, -0.3368, 0.7591, 0.3052, -0.6409, 0.7043, 0.3052, -0.6409, 0.7043, -0.2234, -0.7961, -0.5624, 0.6617, -0.4656, 0.5877, -0.2021, -0.4039, -0.8922, 0.7733, -0.3643, 0.519, 0.6617, -0.4656, 0.5877, 0.6617, -0.4656, 0.5877, -0.2234, -0.7961, -0.5624, -0.2021, -0.4039, -0.8922, 0.6617, -0.4656, 0.5877, 0.7733, -0.3643, 0.519, 0.557, -0.3368, 0.7591, 0.3052, -0.6409, 0.7043, -0.09459, -0.5243, 0.8463, -0.5094, -0.8367, -0.2009, -0.5094, -0.8367, -0.2009, -0.2234, -0.7961, -0.5624, 0.3052, -0.6409, 0.7043, 0.557, -0.3368, 0.7591, -0.09459, -0.5243, 0.8463, 0.3052, -0.6409, 0.7043, -0.2357, 0.2314, 0.9439, -0.09459, -0.5243, 0.8463, 0.06462, 0.09688, 0.9932, 0.06462, 0.09688, 0.9932, -0.0973, 0.5233, 0.8465, -0.2357, 0.2314, 0.9439, 0.06462, 0.09688, 0.9932, 0.4053, 0.1596, 0.9001, -0.0973, 0.5233, 0.8465, -0.6313, -0.06453, 0.7729, -0.2357, 0.2314, 0.9439, -0.4212, 0.5051, 0.7533, -0.4212, 0.5051, 0.7533, -0.9843, 0.1349, -0.1138, -0.6313, -0.06453, 0.7729, -0.2357, 0.2314, 0.9439, -0.0973, 0.5233, 0.8465, -0.4212, 0.5051, 0.7533, -0.3333, 0.7678, 0.5472, -0.4212, 0.5051, 0.7533, -0.0973, 0.5233, 0.8465, -0.5878, -0.4028, -0.7016, -0.6313, -0.06453, 0.7729, -0.9843, 0.1349, -0.1138, -0.6313, -0.06453, 0.7729, -0.09459, -0.5243, 0.8463, -0.2357, 0.2314, 0.9439, -0.5094, -0.8367, -0.2009, -0.5878, -0.4028, -0.7016, -0.2234, -0.7961, -0.5624, -0.3162, 0.1356, -0.939, 0.05345, 0.3687, -0.928, -0.2867, -0.143, -0.9473, 0.557, -0.3368, 0.7591, 0.7733, -0.3643, 0.519, 0.6895, -0.0999, 0.7174, 0.6895, -0.0999, 0.7174, 0.4053, 0.1596, 0.9001, 0.557, -0.3368, 0.7591, 0.7381, 0.5788, -0.3468, 0.9878, -0.0839, 0.1315, 0.05345, 0.3687, -0.928, 0.5973, 0.3771, 0.7078, 0.9878, -0.0839, 0.1315, 0.7381, 0.5788, -0.3468, 0.6895, -0.0999, 0.7174, 0.7733, -0.3643, 0.519, 0.7958, -0.1477, 0.5873, 0.7958, -0.1477, 0.5873, 0.5973, 0.3771, 0.7078, 0.6895, -0.0999, 0.7174, 0.7958, -0.1477, 0.5873, 0.9878, -0.0839, 0.1315, 0.5973, 0.3771, 0.7078, 0.7958, -0.1477, 0.5873, 0.7733, -0.3643, 0.519, 0.886, -0.4361, 0.1579, 0.886, -0.4361, 0.1579, 0.9878, -0.0839, 0.1315, 0.7958, -0.1477, 0.5873, -0.2021, -0.4039, -0.8922, -0.5878, -0.4028, -0.7016, -0.4569, -0.2213, -0.8615, -0.5878, -0.4028, -0.7016, -0.2021, -0.4039, -0.8922, -0.2234, -0.7961, -0.5624, -0.358, -0.2019, -0.9116, -0.2021, -0.4039, -0.8922, -0.4569, -0.2213, -0.8615, -0.2021, -0.4039, -0.8922, 0.596, -0.288, -0.7496, 0.886, -0.4361, 0.1579, 0.596, -0.288, -0.7496, -0.2021, -0.4039, -0.8922, -0.2867, -0.143, -0.9473, 0.886, -0.4361, 0.1579, 0.7733, -0.3643, 0.519, -0.2021, -0.4039, -0.8922, -0.2021, -0.4039, -0.8922, -0.358, -0.2019, -0.9116, -0.2867, -0.143, -0.9473, 0.05345, 0.3687, -0.928, 0.596, -0.288, -0.7496, -0.2867, -0.143, -0.9473, 0.05345, 0.3687, -0.928, 0.9878, -0.0839, 0.1315, 0.596, -0.288, -0.7496, 0.596, -0.288, -0.7496, 0.9878, -0.0839, 0.1315, 0.886, -0.4361, 0.1579, -0.4569, -0.2213, -0.8615, -0.5878, -0.4028, -0.7016, -0.9843, 0.1349, -0.1138, 0.1822, 0.4088, 0.8942, 0.5973, 0.3771, 0.7078, -0.0973, 0.5233, 0.8465, -0.0973, 0.5233, 0.8465, 0.4053, 0.1596, 0.9001, 0.1822, 0.4088, 0.8942, 0.1822, 0.4088, 0.8942, 0.4053, 0.1596, 0.9001, 0.5973, 0.3771, 0.7078, 0.5973, 0.3771, 0.7078, 0.4053, 0.1596, 0.9001, 0.6895, -0.0999, 0.7174])] * 3)])

# ---- objects
ob_pyrogib005_reference = bpy.data.objects.new('pyrogib005_reference', me_pyrogib005_reference)
ob_pyrogib005_physics = bpy.data.objects.new('pyrogib005_physics', me_pyrogib005_physics)

# ---- transforms, parenting, visibility, modifiers, constraints
ob_pyrogib005_reference.location = (0.0, 0.0, 0.0)
ob_pyrogib005_reference.lineart.crease_threshold = 0.0
_vg = ob_pyrogib005_reference.vertex_groups.new(name='PYRO_Mesh')
ob_pyrogib005_physics.location = (0.0, 0.0, 0.0)
ob_pyrogib005_physics.display_type = 'SOLID'
ob_pyrogib005_physics.show_wire = True
ob_pyrogib005_physics.lineart.crease_threshold = 0.0
_vg = ob_pyrogib005_physics.vertex_groups.new(name='PYRO_Mesh')

# ---- collection membership
scene.collection.objects.link(ob_pyrogib005_reference)
scene.collection.objects.link(ob_pyrogib005_physics)

# ---- scene / render settings (as saved in the file)
scene.frame_start = 1; scene.frame_end = 250; scene.frame_set(0)
scene.render.engine = 'BLENDER_EEVEE_NEXT'
scene.cycles.use_denoising = False
scene.cycles.samples = 128
scene.cycles.sampling_pattern = 'TABULATED_SOBOL'
scene.cycles.use_adaptive_sampling = False
scene.cycles.use_light_tree = False
scene.view_settings.view_transform = 'Filmic'
bpy.context.view_layer.update()

# ---- added for rendering (the .blend has no active camera and no usable light): camera, sun + grey world if the file has none
cam_auto = bpy.data.cameras.new('AutoCamera')
cam_auto.lens = 50.0
cam_auto.sensor_width = 36.0
cam_auto.clip_end = 1000.0
ob_auto_camera = bpy.data.objects.new('AutoCamera', cam_auto)
scene.collection.objects.link(ob_auto_camera)
ob_auto_camera.location = (26.6998, -26.2373, 68.7978)
ob_auto_camera.rotation_euler = (1.09748, -7.21219e-08, 0.694738)
scene.camera = ob_auto_camera
light_auto_sun = bpy.data.lights.new('AutoSun', 'SUN')
light_auto_sun.energy = 3.0
light_auto_sun.angle = 0.0523599
ob_auto_sun = bpy.data.objects.new('AutoSun', light_auto_sun)
scene.collection.objects.link(ob_auto_sun)
ob_auto_sun.rotation_euler = (0.872665, 0.174533, 0.523599)
if scene.world is None:
    world_auto = bpy.data.worlds.new('AutoWorld')
    world_auto.color = (0.3, 0.3, 0.3)
    scene.world = world_auto
bpy.context.view_layer.update()
